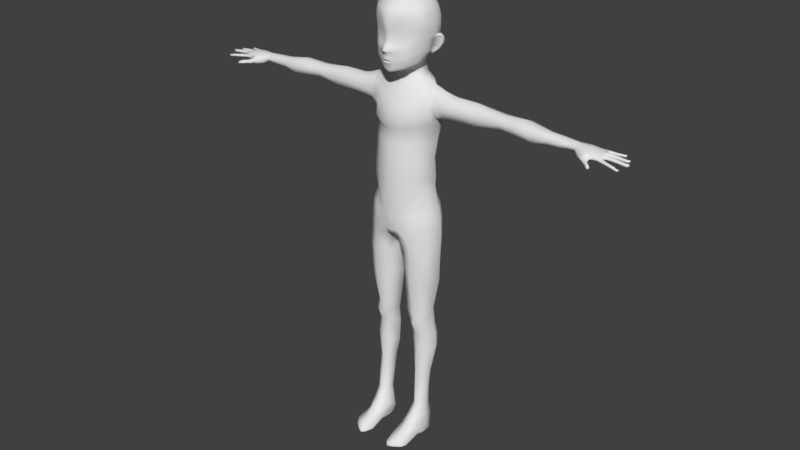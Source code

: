 # Source: man.blend  (saved by Blender 2.79.0; exported with 4.5.12 LTS)
import bpy
from mathutils import Matrix  # noqa: F401  (used for matrix-valued properties, if any)

bpy.ops.wm.read_factory_settings(use_empty=True)
scene = bpy.context.scene
scene.name = 'Scene'

# ---- collections
col_collection_1 = bpy.data.collections.new('Collection 1'); scene.collection.children.link(col_collection_1)
col_collection_2 = bpy.data.collections.new('Collection 2'); scene.collection.children.link(col_collection_2)

# ---- world
world_world = bpy.data.worlds.new('World'); scene.world = world_world
world_world.color = (0.05088, 0.05088, 0.05088)
world_world.use_sun_shadow = False
world_world.sun_shadow_jitter_overblur = 0.0
world_world.cycles.sampling_method = 'MANUAL'

# ---- meshes
me_cube_001 = bpy.data.meshes.new('Cube.001')
me_cube_001.from_pydata([(-0.4295, -0.6008, 18.08), (-0.7821, -0.5953, 17.88), (-1.038, -0.5881, 17.55), (-1.145, -0.5946, 17.13), (-1.168, -0.5817, 16.97), (-0.896, -0.5105, 15.93), (-0.1441, -1.621, 15.32), (0.0, -1.636, 15.28), (0.0, -1.058, 18.08), (0.0, -1.447, 17.88), (0.0, -1.769, 17.55), (0.0, -1.861, 17.08), (0.0, -1.804, 16.79), (0.0, -1.828, 16.39), (0.0, -2.019, 16.17), (0.0, -1.872, 16.01), (0.0, -1.889, 15.82), (0.0, -1.804, 15.74), (0.0, -1.825, 15.66), (0.0, -1.737, 15.53), (0.0, -1.755, 15.4), (0.0, -1.098, 15.44), (0.0, -0.1935, 18.08), (0.0, 0.1327, 17.88), (0.0, 0.3887, 17.55), (0.0, 0.5229, 17.21), (0.0, 0.5636, 16.83), (0.0, 0.5011, 16.45), (0.0, 0.1693, 15.84), (0.0, 0.1045, 15.39), (0.0, 0.2127, 15.05), (0.0, -0.9745, 15.21), (0.0, -0.9559, 14.92), (0.0, -1.154, 14.57), (0.0, -0.6738, 18.15), (-0.6151, -0.5652, 15.59), (-0.5961, -1.238, 15.48), (-0.1229, -1.804, 15.73), (-0.2414, -1.757, 15.71), (-0.5226, -0.5744, 15.29), (-0.5812, -0.5775, 15.0), (-0.9754, -0.5764, 14.93), (-0.4153, -1.036, 14.66), (-0.3167, -0.8791, 14.95), (0.0, 0.3449, 14.8), (-0.3009, -0.8897, 15.24), (-0.4165, -0.08704, 15.33), (-0.4552, -0.02434, 15.02), (-0.6721, 0.03256, 14.81), (-0.4064, -0.9101, 15.5), (-0.4112, -0.07282, 15.71), (-0.1487, -1.732, 15.45), (-0.1522, -1.745, 15.55), (-0.1207, -1.815, 15.67), (-0.1207, -1.846, 15.79), (-0.3368, -1.518, 15.38), (-0.3205, -1.692, 15.63), (-0.3268, -1.66, 15.54), (-0.13, -1.831, 15.99), (-0.09993, -1.915, 16.15), (-0.09667, -1.785, 16.35), (-0.2945, -1.746, 15.98), (-0.288, -1.77, 16.17), (-0.2963, -1.698, 16.35), (-0.9758, -0.4811, 15.88), (-0.7667, -0.8496, 15.59), (-1.151, -0.3562, 16.03), (-0.9671, -0.4756, 15.88), (-1.102, -0.3247, 16.04), (-1.223, -0.2075, 16.3), (-1.258, -0.2509, 16.54), (-1.23, -0.3431, 16.64), (-1.175, -0.4454, 16.64), (-1.106, -0.5828, 16.54), (-1.296, -0.2558, 16.28), (-1.331, -0.299, 16.51), (-1.304, -0.3908, 16.61), (-1.249, -0.4928, 16.62), (-0.6602, -1.395, 15.66), (-0.827, -1.017, 15.77), (-0.5193, 0.3358, 16.31), (-0.7878, -0.09153, 16.09), (-0.9656, -1.093, 16.44), (-0.8936, -1.103, 16.09), (-1.031, -0.5831, 16.23), (-0.6825, -1.432, 15.76), (-0.6901, -1.454, 15.85), (-0.6899, -1.473, 16.04), (-0.6897, -1.484, 16.2), (-0.6945, -1.472, 16.38), (-0.9857, -0.5831, 16.08), (-1.069, -0.5832, 16.39), (-0.918, -1.111, 16.25), (-0.8692, -1.07, 15.93), (-1.045, -1.107, 16.88), (-0.719, -1.451, 16.83), (-0.3135, -1.681, 16.79), (-0.09879, -1.774, 16.78), (-0.5229, 0.4175, 16.76), (-0.5038, 0.4133, 17.19), (-0.4145, 0.305, 17.55), (-0.3156, 0.07855, 17.88), (-0.1743, -0.2135, 18.08), (-1.073, -1.116, 17.11), (-0.7348, -1.47, 17.09), (-0.321, -1.725, 17.08), (-0.1056, -1.84, 17.08), (-0.8837, 0.1019, 16.7), (-0.8468, 0.1446, 17.17), (-0.757, 0.06009, 17.55), (-0.59, -0.078, 17.88), (-0.3423, -0.2862, 18.08), (-0.986, -1.093, 17.55), (-0.7042, -1.415, 17.55), (-0.3415, -1.698, 17.55), (-0.1255, -1.77, 17.55), (-0.6997, -0.9936, 17.88), (-0.3956, -0.8423, 18.08), (-0.5333, -1.22, 17.88), (-0.3052, -0.9621, 18.08), (-0.2656, -1.395, 17.88), (-0.1647, -1.058, 18.08), (-0.1198, -1.426, 17.88), (-0.07684, -1.065, 18.08), (-0.9711, -0.4944, 15.89), (-1.198, -0.3285, 16.26), (-1.086, -0.3954, 16.05), (-1.234, -0.3573, 16.47), (-1.239, -0.4098, 16.54), (0.0, -1.905, 16.28), (-0.09872, -1.851, 16.25), (-0.2915, -1.739, 16.26), (-0.9324, -1.111, 16.33), (-0.6881, -1.486, 16.28), (0.0, -2.016, 16.14), (-0.1107, -1.877, 16.07), (-0.2912, -1.762, 16.08), (-0.6881, -1.483, 16.12), (-0.9056, -1.109, 16.17), (0.0, -1.867, 15.9), (-0.1252, -1.837, 15.89), (-0.2797, -1.745, 15.86), (-0.8798, -1.097, 16.0), (-0.687, -1.47, 15.94), (0.0, -1.787, 16.52), (0.0, 0.5475, 17.02), (-1.142, -0.5821, 16.72), (-0.09758, -1.749, 16.5), (-0.3034, -1.666, 16.51), (-0.7059, -1.446, 16.55), (-1.005, -1.086, 16.62), (-0.5098, 0.4139, 16.98), (-0.8681, 0.1524, 16.93), (-0.1478, -1.699, 15.37), (0.0, -1.717, 15.33), (-0.3303, -1.622, 15.45), (-0.6358, -1.358, 15.56), (-0.7722, -1.047, 15.65), (-1.091, -0.589, 17.34), (0.0, -1.832, 17.31), (0.0, 0.4727, 17.38), (-0.4604, 0.3723, 17.37), (-0.8045, 0.1099, 17.36), (-1.038, -1.11, 17.33), (-0.7328, -1.459, 17.32), (-0.3345, -1.728, 17.31), (-0.113, -1.821, 17.31), (-0.4609, -1.452, 15.42), (-0.4822, -1.552, 15.59), (-0.4902, -1.589, 15.69), (-0.4513, -1.639, 15.78), (-0.4455, -1.663, 16.0), (-0.4441, -1.672, 16.18), (-0.4669, -1.62, 16.36), (-0.4927, -1.59, 16.8), (-0.5065, -1.619, 17.08), (-0.5016, -1.589, 17.55), (-0.3893, -1.323, 17.88), (-0.2294, -1.019, 18.08), (-0.4522, -1.651, 16.26), (-0.4427, -1.672, 16.09), (-0.4495, -1.651, 15.89), (-0.4775, -1.585, 16.52), (-0.4713, -1.519, 15.5), (-0.5096, -1.621, 17.32), (-0.7876, -1.315, 16.06), (-0.8241, -1.309, 16.41), (-0.8011, -1.322, 16.22), (-0.7742, -1.29, 15.89), (-0.8657, -1.302, 16.85), (-0.8848, -1.313, 17.1), (-0.8196, -1.274, 17.55), (-0.6074, -1.122, 17.88), (-0.3502, -0.9126, 18.08), (-0.8083, -1.323, 16.3), (-0.7952, -1.32, 16.14), (-0.7783, -1.313, 15.97), (-0.844, -1.296, 16.58), (-0.8679, -1.308, 17.32), (-0.7252, -0.828, 14.75), (-0.449, -0.7283, 14.97), (-0.4132, -0.7351, 15.26), (-0.4996, -0.7649, 15.53), (-0.6621, -1.062, 15.52), (-0.7373, -1.226, 15.71), (-0.7014, -1.21, 15.6), (-1.054, -0.8316, 16.48), (-1.11, -0.8468, 16.93), (-1.11, -0.8559, 17.12), (-1.025, -0.8456, 17.55), (-0.7422, -0.7976, 17.88), (-0.4135, -0.7276, 18.08), (-1.084, -0.8371, 16.66), (-1.068, -0.8508, 17.33), (0.0, -1.687, 15.29), (-0.3319, -1.585, 15.4), (-0.879, -0.8174, 15.84), (-0.9354, -0.8237, 16.01), (-0.1475, -1.665, 15.34), (-0.6243, -1.313, 15.52), (-0.7779, -0.9625, 15.62), (-0.4663, -1.484, 15.45), (-0.691, -1.156, 15.55), (-0.9797, -0.8294, 16.16), (-1.017, -0.8314, 16.32), (-0.08469, -1.361, 15.38), (-0.3624, -1.25, 15.44), (-0.563, -1.495, 15.62), (-0.5794, -1.534, 15.72), (-0.5656, -1.573, 15.81), (-0.5638, -1.595, 16.01), (-0.5614, -1.605, 16.19), (-0.5635, -1.576, 16.36), (-0.5722, -1.541, 16.53), (-0.604, -1.563, 17.32), (-0.52, -1.375, 15.44), (-0.5876, -1.541, 16.81), (-0.6035, -1.564, 17.09), (-0.5894, -1.526, 17.55), (-0.4525, -1.285, 17.88), (-0.2628, -0.9959, 18.08), (-0.563, -1.593, 16.27), (-0.5617, -1.603, 16.1), (-0.565, -1.585, 15.92), (-0.5486, -1.457, 15.53), (-0.5402, -1.421, 15.48), (-0.8504, -1.041, 15.85), (-0.7576, -1.259, 15.8), (-0.9073, -0.8194, 15.92), (-1.037, -0.3972, 15.96), (-1.066, -0.4157, 15.95), (-1.032, -0.4452, 15.97), (-0.9627, -0.5831, 16.0), (-1.032, -0.8314, 16.38), (-1.088, -0.583, 16.47), (-1.323, -0.2647, 16.4), (-1.25, -0.2166, 16.42), (-1.228, -0.3292, 16.37), (-1.049, -0.5831, 16.31), (-0.999, -0.8304, 16.24), (-1.229, -0.2947, 16.15), (-1.168, -0.2548, 16.16), (-1.151, -0.3501, 16.15), (-1.009, -0.5831, 16.16), (-0.9582, -0.8266, 16.09), (-0.4515, -0.4279, 18.08), (-0.7731, -0.314, 17.88), (-0.9839, -0.2419, 17.55), (-1.082, -0.2029, 17.15), (-1.034, -0.2174, 17.35), (-1.084, -0.1934, 16.62), (-1.092, -0.1927, 16.83), (-1.088, -0.1967, 16.95), (-1.217, -0.5764, 14.84), (-1.462, -0.5812, 14.76), (-2.126, -0.5807, 14.55), (-2.984, -0.5807, 14.56), (-4.129, -0.5807, 14.41), (-5.101, -0.5809, 14.45), (-6.012, -0.5807, 14.28), (-6.508, -0.5807, 14.25), (-7.092, -0.5828, 14.21), (-7.085, -0.581, 13.86), (-5.475, -0.5809, 13.72), (-4.195, -0.5807, 13.86), (-3.11, -0.5807, 13.69), (-2.176, -0.5807, 13.7), (-1.483, -0.5812, 13.62), (-1.37, -0.5764, 13.39), (-1.322, -0.5764, 12.68), (-1.22, -0.5764, 12.03), (-1.289, -0.5764, 11.27), (-1.262, -0.5764, 10.95), (-1.468, -0.5764, 9.925), (-1.521, -0.5764, 8.006), (-1.497, -0.5764, 6.923), (-1.238, -0.5764, 5.589), (-1.403, -0.5764, 3.964), (-1.221, -0.6979, 2.769), (-1.192, -0.7542, 2.217), (-1.249, -0.8962, 0.7881), (-0.5794, -0.7693, 0.8101), (-0.5917, -0.5764, 2.79), (-0.4247, -0.5764, 3.563), (-0.3786, -0.5764, 4.508), (-0.4332, -0.5764, 5.049), (-0.3178, -0.5764, 5.853), (-0.1148, -0.5764, 8.053), (-0.1129, -0.3284, 9.08), (0.0, -1.529, 13.9), (0.0, -1.683, 13.26), (0.0, -1.598, 13.1), (0.0, -1.73, 12.03), (0.0, -1.764, 11.27), (0.0, -1.663, 9.578), (0.0, -1.663, 9.128), (0.0, -1.537, 8.885), (-0.7871, -0.1395, 8.651), (-0.7694, 0.2139, 9.13), (-0.6903, 0.2922, 9.739), (-0.6032, 0.1454, 10.38), (0.0, -0.1122, 10.92), (0.0, -0.1539, 11.56), (0.0, -0.0613, 12.31), (0.0, 0.2723, 12.96), (0.0, 0.4641, 13.69), (0.0, 0.3974, 14.38), (-0.83, -1.439, 9.832), (-0.7688, -1.563, 8.688), (-0.8204, -1.482, 6.946), (-0.8237, -1.27, 5.434), (-0.8314, -1.328, 5.059), (-0.8569, -1.128, 4.607), (-0.8234, -1.122, 2.782), (-0.8938, -1.228, 1.276), (-0.8841, -1.48, 0.8063), (-0.8904, -1.835, 0.5506), (-0.8911, -2.412, 0.2691), (-0.8908, -2.635, 6.858e-05), (-0.7348, -0.02273, 8.032), (-0.7593, -0.02273, 6.948), (-0.8242, -0.2729, 5.049), (-0.8628, -0.1061, 4.38), (-0.8886, -0.1395, 3.737), (-0.8269, -0.3813, 2.782), (-0.8954, -0.4521, 1.276), (-0.8899, -0.398, 0.7576), (-0.9051, -0.3328, 0.2033), (-1.217, -0.9448, 14.47), (-1.217, -1.091, 13.97), (-1.294, -0.9239, 13.5), (-0.9125, -1.19, 10.47), (0.0, -1.37, 14.24), (-0.8533, -1.151, 14.36), (-0.4475, -1.287, 14.29), (-0.7465, 0.1007, 14.52), (-0.4058, -1.474, 13.88), (-0.8115, -1.356, 13.9), (-0.4043, -1.617, 13.3), (-0.8896, -1.353, 13.38), (-0.9562, -1.257, 13.26), (-0.4678, -1.513, 13.2), (0.0, -1.685, 12.68), (-0.9443, -1.219, 12.68), (-0.5193, -1.535, 12.68), (-0.974, -1.247, 12.03), (-0.518, -1.57, 12.03), (-0.4137, -1.564, 9.728), (-0.3057, -1.614, 9.146), (-1.06, -1.272, 11.27), (-0.5165, -1.637, 11.27), (-0.2923, -1.535, 8.893), (-1.256, -0.2222, 14.51), (-1.294, -0.1212, 14.03), (-1.332, -0.2222, 13.61), (-0.6928, 0.2211, 13.86), (-1.092, -0.1681, 12.77), (-0.6278, 0.1155, 12.86), (-1.029, -0.3211, 12.12), (-0.5529, -0.1125, 12.23), (-1.099, -0.3662, 11.37), (-0.4809, -0.2254, 11.47), (-1.007, -0.3523, 10.94), (-0.4875, -0.1976, 10.93), (-1.159, -0.1251, 10.15), (0.0, -1.068, 8.851), (0.0, -0.06582, 9.168), (0.0, 0.1699, 9.739), (0.0, 0.1454, 10.38), (-1.233, -0.06432, 9.527), (-1.537, -0.5764, 9.334), (-1.558, -0.5764, 8.743), (-1.258, -0.02698, 8.936), (-0.7643, -1.543, 9.227), (-1.282, -0.1484, 8.014), (-0.8341, -1.53, 8.029), (-0.3178, -1.318, 8.046), (-1.125, -0.9089, 10.72), (-1.28, -1.084, 9.878), (-1.315, -1.131, 9.287), (-1.329, -1.149, 8.697), (-1.359, -1.191, 8.011), (-0.1014, -1.06, 8.884), (-0.1923, -0.5764, 6.967), (-1.33, -1.184, 6.957), (-0.368, -1.204, 6.925), (-1.255, -0.1406, 6.963), (-1.398, -1.054, 14.09), (-2.111, -1.053, 14.14), (-3.047, -0.9465, 14.12), (-4.164, -0.8728, 14.14), (-5.282, -0.9937, 14.11), (-6.039, -0.8735, 14.07), (-6.508, -0.8432, 14.06), (-6.035, -0.5807, 13.79), (-1.267, -0.5764, 5.053), (-1.159, -1.089, 5.058), (-1.153, -0.2875, 5.05), (-0.5248, -1.089, 5.054), (-0.8983, -0.4469, -0.0001829), (-0.7951, -0.1607, 5.9), (-1.099, -0.273, 5.742), (-0.4187, -1.177, 5.649), (-1.163, -0.9745, 5.507), (-1.349, -0.5764, 4.531), (-1.122, -0.9376, 4.583), (-0.5926, -1.007, 4.613), (-1.239, -0.2194, 4.477), (-0.8839, -1.12, 3.738), (-1.26, -0.2439, 3.87), (-0.5881, -0.9103, 3.63), (-1.217, -0.9243, 3.887), (-1.128, -0.9171, 2.772), (-1.097, -0.4022, 2.773), (-0.6451, -0.8979, 2.788), (-0.6411, -0.7693, 1.285), (-1.412, -0.1664, 14.15), (-2.139, -0.1781, 14.19), (-3.041, -0.1764, 14.16), (-4.193, -0.1903, 14.17), (-5.252, -0.1894, 14.14), (-6.005, -0.31, 14.09), (-6.508, -0.3362, 14.09), (-1.456, -0.8668, 13.7), (-1.427, -0.292, 13.76), (-1.413, -0.2728, 14.55), (-1.429, -0.8845, 14.51), (-2.149, -0.8308, 13.77), (-2.117, -0.862, 14.44), (-2.163, -0.3319, 13.8), (-2.094, -0.2781, 14.44), (-3.092, -0.8414, 13.81), (-3.089, -0.3005, 13.83), (-3.0, -0.3138, 14.45), (-3.003, -0.8359, 14.43), (-4.167, -0.3511, 14.36), (-4.195, -0.3098, 13.94), (-4.172, -0.8095, 13.95), (-4.146, -0.769, 14.33), (-5.429, -0.8527, 13.81), (-5.414, -0.2942, 13.84), (-5.154, -0.3098, 14.36), (-5.163, -0.8438, 14.35), (-6.021, -0.7719, 13.89), (-6.031, -0.7502, 14.25), (-6.02, -0.4175, 14.24), (-6.022, -0.3908, 13.9), (-7.127, -0.3837, 14.09), (-7.027, -0.8017, 14.06), (-7.057, -0.7085, 14.17), (-7.046, -0.7232, 13.93), (-7.113, -0.4465, 13.94), (-7.118, -0.4609, 14.18), (-6.508, -0.5807, 13.82), (-6.508, -0.7309, 14.19), (-6.508, -0.7562, 13.9), (-6.508, -0.4113, 13.92), (-6.508, -0.4314, 14.22), (-1.202, -0.8564, 1.266), (-0.6269, -0.6214, 2.236), (-0.8637, -0.4355, 2.228), (-0.8486, -1.161, 2.229), (-0.6295, -0.9222, 2.236), (-1.141, -0.9708, 2.219), (-1.092, -0.4877, 2.221), (-0.6806, -1.012, 1.283), (-1.132, -1.081, 1.268), (-1.129, -0.5897, 1.268), (-0.6193, -1.292, 0.812), (-1.171, -1.301, 0.7933), (-1.16, -0.5322, 0.7694), (-1.164, -2.425, -0.01128), (-0.6242, -1.517, 0.009077), (-0.4616, -2.284, 0.01458), (-0.5732, -2.613, 0.0108), (-0.698, -2.732, 0.006587), (-1.246, -2.215, -0.01406), (-1.14, -1.355, -0.008353), (-1.213, -0.6722, -0.01082), (-0.6639, -0.6147, 0.007737), (-0.5807, -1.025, 0.01055), (-1.221, -1.117, -0.0111), (-1.224, -1.552, 0.4342), (-1.176, -0.5317, 0.2749), (-0.5359, -1.548, 0.4933), (-0.5001, -0.7778, 0.4345), (-1.284, -0.9518, 0.3375), (-1.224, -2.264, 0.2438), (-0.5599, -2.308, 0.2593), (-0.5771, -2.613, 0.1272), (-0.7019, -2.732, 0.123), (-1.132, -2.445, 0.1184), (-0.891, -2.624, 0.1346), (-7.284, -0.2956, 14.06), (-7.868, -0.1863, 14.02), (-8.083, -0.3199, 14.0), (-8.117, -0.3715, 14.0), (-8.219, -0.5497, 13.99), (-8.188, -0.5892, 14.0), (-8.984, -0.6375, 13.94), (-9.041, -0.6902, 13.94), (-8.991, -0.7722, 13.94), (-8.211, -0.7869, 13.99), (-8.179, -0.8366, 13.95), (-8.878, -1.052, 13.88), (-8.9, -1.115, 13.88), (-8.831, -1.159, 13.89), (-8.037, -0.986, 13.96), (-7.875, -0.9611, 13.95), (-7.761, -0.9868, 13.93), (-7.758, -1.084, 13.86), (-7.921, -1.252, 13.84), (-8.013, -1.361, 13.83), (-8.027, -1.453, 13.83), (-7.987, -1.516, 13.84), (-7.838, -1.377, 13.85), (-7.678, -1.236, 13.87), (-7.444, -1.102, 13.95), (-7.152, -0.844, 14.06), (-7.278, -0.5828, 14.19), (-7.547, -0.6095, 14.19), (-8.105, -0.6902, 14.11), (-8.773, -0.6902, 14.03), (-8.867, -0.6902, 14.02), (-8.911, -0.6902, 14.01), (-9.035, -0.6902, 14.01), (-8.993, -0.6902, 13.89), (-8.832, -0.6902, 13.88), (-8.223, -0.6694, 13.95), (-8.855, -0.7748, 13.95), (-8.834, -0.6284, 13.95), (-8.899, -1.115, 13.92), (-8.121, -0.8958, 13.89), (-8.836, -1.115, 13.83), (-8.773, -1.082, 13.93), (-8.733, -1.075, 13.96), (-8.091, -0.8983, 14.03), (-7.316, -0.4029, 14.17), (-7.229, -0.7416, 14.15), (-8.74, -1.139, 13.89), (-8.767, -1.018, 13.89), (-8.738, -1.087, 13.84), (-8.852, -0.3404, 13.95), (-8.907, -0.3815, 13.94), (-8.871, -0.4581, 13.95), (-8.078, -0.4563, 14.1), (-8.671, -0.4059, 14.02), (-8.755, -0.3973, 14.02), (-8.793, -0.3933, 14.0), (-8.902, -0.3821, 14.0), (-8.865, -0.3859, 13.9), (-8.724, -0.4005, 13.89), (-8.151, -0.4362, 13.96), (-8.751, -0.4727, 13.95), (-8.72, -0.346, 13.95), (-8.558, -0.03288, 13.95), (-8.61, -0.05738, 13.95), (-8.593, -0.1259, 13.95), (-7.952, -0.2633, 14.08), (-8.421, -0.1164, 14.01), (-8.488, -0.09558, 14.01), (-8.518, -0.08597, 14.0), (-8.605, -0.05873, 14.0), (-8.576, -0.06805, 13.91), (-8.463, -0.1033, 13.91), (-8.038, -0.2434, 13.95), (-8.497, -0.1578, 13.96), (-8.451, -0.0595, 13.96), (-7.514, -0.8885, 14.11), (-7.549, -0.3856, 14.17), (-7.55, -0.2293, 14.04), (-7.445, -0.581, 13.85), (-7.694, -0.581, 13.9), (-7.195, -0.8749, 13.88), (-7.257, -0.581, 13.82), (-7.255, -0.3809, 13.9), (-8.003, -1.434, 13.91), (-7.901, -1.329, 13.94), (-7.724, -1.184, 13.95), (-7.571, -1.061, 14.02), (-7.975, -1.403, 13.78), (-7.819, -1.262, 13.77), (-7.619, -1.111, 13.76), (-7.433, -0.985, 13.76), (-7.826, -0.6499, 14.16), (-7.813, -0.421, 14.15), (-7.803, -0.8934, 14.09), (-7.751, -0.2463, 14.07), (-7.49, -0.3329, 13.91), (-7.253, -0.8413, 13.78), (-7.443, -0.845, 13.81), (-7.687, -0.8324, 13.83), (-7.699, -0.3175, 13.91), (-7.918, -0.8662, 13.86), (-7.879, -0.3642, 13.94), (-7.903, -0.6245, 13.91), (-4.615, -0.5808, 14.43), (-4.835, -0.5808, 13.79), (-4.723, -0.9332, 14.13), (-4.723, -0.1899, 14.16), (-4.654, -0.8064, 14.34), (-4.8, -0.8311, 13.88), (-4.66, -0.3304, 14.36), (-4.805, -0.302, 13.89), (-8.505, -1.088, 13.92), (-8.271, -1.037, 13.94), (-8.533, -1.023, 13.85), (-8.327, -0.9594, 13.87), (-8.519, -1.016, 13.98), (-8.305, -0.9573, 14.01), (-8.375, -0.897, 13.93), (-8.571, -0.9573, 13.91), (-8.64, -0.7788, 13.97), (-8.426, -0.7828, 13.98), (-8.327, -0.6902, 14.08), (-8.55, -0.6902, 14.06), (-8.629, -0.6833, 13.91), (-8.426, -0.6764, 13.93), (-8.403, -0.6023, 13.98), (-8.619, -0.6154, 13.97), (-8.276, -0.4395, 14.07), (-8.474, -0.4227, 14.05), (-8.533, -0.4124, 13.92), (-8.342, -0.4243, 13.94), (-8.574, -0.4984, 13.97), (-8.396, -0.5241, 13.98), (-8.318, -0.363, 13.99), (-8.519, -0.3545, 13.97), (-8.062, -0.1441, 14.0), (-8.257, -0.1018, 13.98), (-8.359, -0.2118, 13.97), (-8.221, -0.2659, 13.99), (-8.108, -0.2143, 14.06), (-8.265, -0.1654, 14.03), (-8.321, -0.15, 13.92), (-8.179, -0.1967, 13.93), (-1.829, -0.581, 13.66), (-1.754, -1.053, 14.12), (-1.794, -0.581, 14.63), (-1.775, -0.1723, 14.17), (-1.753, -0.2755, 14.49), (-1.773, -0.8732, 14.48), (-1.803, -0.8488, 13.74), (-1.795, -0.3119, 13.78)], [], [(199, 200, 40, 41), (33, 32, 43, 42), (201, 200, 43, 45), (31, 45, 43, 32), (47, 40, 39, 46), (48, 47, 30, 44), (41, 40, 47, 48), (30, 47, 46, 29), (21, 49, 45, 31), (202, 201, 45, 49), (28, 29, 46, 50), (35, 50, 46, 39), (154, 20, 51, 153), (19, 52, 51, 20), (18, 17, 37, 53), (38, 53, 37), (38, 37, 54), (16, 54, 37, 17), (18, 53, 52, 19), (155, 153, 51, 57), (51, 52, 56, 57), (38, 56, 52, 53), (139, 140, 54, 16), (135, 58, 15), (129, 130, 59, 14), (141, 140, 58, 61), (135, 136, 61, 58), (130, 131, 62, 59), (7, 6, 225, 21), (226, 49, 21, 225), (254, 71, 72, 73), (128, 73, 77), (71, 70, 75, 76), (261, 68, 66, 260), (67, 5, 124, 64), (72, 71, 76, 77), (256, 69, 74, 255), (249, 67, 64, 250), (73, 72, 77), (226, 235, 36, 49), (202, 49, 36, 203), (221, 167, 55, 215), (205, 156, 78, 204), (220, 157, 79, 216), (80, 27, 28, 50), (81, 35, 5), (35, 81, 80, 50), (253, 132, 82, 206), (264, 142, 83, 223), (262, 263, 84, 125), (169, 168, 57, 56), (170, 169, 56, 38), (243, 143, 86, 229), (242, 137, 87, 230), (241, 133, 88, 231), (259, 138, 92, 224), (247, 204, 78, 85), (195, 187, 92, 138), (251, 252, 90, 126), (249, 68, 90, 252), (257, 258, 91, 127), (256, 70, 91, 258), (194, 186, 82, 132), (196, 188, 86, 143), (248, 246, 93, 217), (144, 147, 60, 13), (147, 97, 96, 148), (233, 236, 95, 149), (197, 189, 94, 150), (212, 206, 82, 150), (261, 69, 84, 263), (26, 27, 80, 98), (145, 26, 98, 151), (160, 25, 99, 161), (23, 24, 100, 101), (22, 23, 101, 102), (34, 22, 102), (65, 5, 35), (12, 11, 106, 97), (97, 106, 105, 96), (236, 237, 104, 95), (189, 190, 103, 94), (208, 207, 94, 103), (81, 107, 98, 80), (151, 98, 107, 152), (161, 99, 108, 162), (34, 102, 111), (101, 100, 109, 110), (102, 101, 110, 111), (5, 270, 107, 81), (271, 152, 107, 270), (34, 111, 265), (265, 111, 110, 266), (266, 110, 109, 267), (106, 166, 165, 105), (269, 162, 108, 268), (213, 208, 103, 163), (198, 191, 112, 163), (234, 238, 113, 164), (159, 10, 115, 166), (166, 115, 114, 165), (9, 122, 115, 10), (115, 122, 120, 114), (238, 239, 118, 113), (191, 192, 116, 112), (210, 209, 112, 116), (8, 123, 122, 9), (121, 120, 122, 123), (178, 177, 120, 121), (193, 192, 118, 119), (211, 210, 116, 117), (34, 123, 8), (34, 121, 123), (121, 34, 178), (34, 117, 193), (34, 0, 211), (255, 257, 127, 75), (250, 251, 126, 66), (260, 262, 125, 74), (76, 128, 77), (75, 127, 128, 76), (128, 254, 73), (187, 194, 132, 92), (232, 89, 133, 241), (60, 63, 131, 130), (13, 60, 130, 129), (185, 195, 138, 83), (231, 88, 137, 242), (59, 62, 136, 135), (14, 59, 135, 134), (185, 196, 143, 87), (230, 87, 143, 243), (38, 54, 140, 141), (15, 58, 140, 139), (11, 159, 166, 106), (99, 151, 152, 108), (25, 145, 151, 99), (207, 212, 150, 94), (186, 197, 150, 82), (232, 233, 149, 89), (60, 147, 148, 63), (12, 97, 147, 144), (222, 219, 156, 205), (168, 183, 155, 57), (215, 218, 153, 155), (214, 154, 153, 218), (272, 271, 146, 4), (237, 234, 164, 104), (190, 198, 163, 103), (209, 213, 163, 112), (267, 109, 162, 269), (100, 161, 162, 109), (24, 160, 161, 100), (134, 135, 15), (105, 165, 184, 175), (227, 244, 183, 168), (63, 148, 182, 173), (61, 171, 181, 141), (62, 172, 180, 136), (63, 173, 179, 131), (240, 239, 177, 178), (114, 120, 177, 176), (165, 114, 176, 184), (96, 105, 175, 174), (148, 96, 174, 182), (131, 179, 172, 62), (136, 180, 171, 61), (141, 181, 170, 38), (229, 228, 169, 170), (228, 227, 168, 169), (245, 235, 167, 221), (104, 164, 198, 190), (89, 149, 197, 186), (83, 142, 196, 185), (87, 137, 195, 185), (88, 133, 194, 187), (117, 116, 192, 193), (113, 118, 192, 191), (164, 113, 191, 198), (95, 104, 190, 189), (149, 95, 189, 197), (142, 93, 188, 196), (133, 89, 186, 194), (137, 88, 187, 195), (220, 222, 205, 157), (157, 205, 204, 79), (35, 202, 203, 65), (35, 39, 201, 202), (39, 40, 200, 201), (42, 43, 200, 199), (246, 79, 204, 247), (2, 158, 213, 209), (4, 146, 212, 207), (0, 1, 210, 211), (1, 2, 209, 210), (158, 3, 208, 213), (3, 4, 207, 208), (146, 73, 206, 212), (65, 203, 222, 220), (244, 245, 221, 183), (7, 214, 218, 6), (55, 6, 218, 215), (203, 36, 219, 222), (252, 248, 217, 90), (65, 220, 216, 5), (183, 221, 215, 155), (258, 259, 224, 91), (263, 264, 223, 84), (254, 253, 206, 73), (156, 219, 245, 244), (219, 36, 235, 245), (85, 78, 227, 228), (86, 85, 228, 229), (119, 118, 239, 240), (78, 156, 244, 227), (175, 184, 234, 237), (173, 182, 233, 232), (171, 230, 243, 181), (172, 231, 242, 180), (173, 232, 241, 179), (178, 34, 240), (176, 177, 239, 238), (184, 176, 238, 234), (174, 175, 237, 236), (182, 174, 236, 233), (179, 241, 231, 172), (180, 242, 230, 171), (181, 243, 229, 170), (55, 167, 235, 226), (55, 226, 225, 6), (93, 246, 247, 188), (216, 79, 246, 248), (188, 247, 85, 86), (64, 124, 251, 250), (68, 249, 250, 66), (124, 5, 252, 251), (5, 216, 248, 252), (91, 224, 253, 254), (224, 92, 132, 253), (127, 91, 254, 128), (74, 125, 257, 255), (70, 256, 255, 75), (84, 223, 259, 258), (125, 84, 258, 257), (223, 83, 138, 259), (66, 126, 262, 260), (69, 261, 260, 74), (90, 217, 264, 263), (126, 90, 263, 262), (217, 93, 142, 264), (69, 256, 258, 84), (68, 261, 263, 90), (67, 249, 252, 5), (91, 70, 71, 254), (2, 267, 269, 158), (158, 269, 268, 3), (1, 266, 267, 2), (0, 265, 266, 1), (0, 34, 265), (146, 271, 270, 73), (152, 271, 272), (84, 258, 91, 254, 73, 270, 5, 252, 90, 263), (108, 152, 272, 268), (268, 272, 4, 3), (34, 119, 240), (119, 34, 193), (117, 34, 211), (33, 42, 354, 352), (42, 199, 353, 354), (199, 41, 273, 348, 353), (44, 326, 355, 48), (48, 355, 273, 41), (353, 357, 356, 354), (309, 352, 354, 356), (349, 357, 353, 348), (357, 359, 358, 356), (310, 309, 356, 358), (350, 359, 357, 349), (311, 310, 358, 361), (358, 359, 360, 361), (288, 360, 359, 350), (361, 360, 363, 364), (311, 361, 364, 362), (289, 363, 360, 288), (364, 363, 365, 366), (362, 364, 366, 312), (290, 365, 363, 289), (366, 365, 369, 370), (312, 366, 370, 313), (291, 369, 365, 290), (291, 292, 397, 351, 369), (367, 370, 369, 351), (367, 314, 313, 370), (367, 368, 315, 314), (316, 315, 368, 371), (355, 372, 273), (325, 375, 355, 326), (373, 372, 355, 375), (324, 377, 375, 325), (373, 375, 377, 376, 374), (289, 288, 374, 376), (377, 379, 378, 376), (323, 379, 377, 324), (290, 289, 376, 378), (381, 322, 321, 383), (291, 380, 382, 292), (380, 381, 383, 382), (379, 381, 380, 378), (291, 290, 378, 380), (322, 381, 379, 323), (320, 384, 382, 383), (293, 292, 382, 384), (398, 327, 351, 397), (327, 367, 351), (383, 321, 388, 320), (320, 388, 387, 319), (319, 387, 386, 318), (389, 384, 320, 319), (293, 384, 389, 390), (318, 392, 389, 319), (391, 390, 389, 392), (368, 367, 327, 393), (398, 293, 390, 399), (400, 399, 390, 391), (328, 371, 368, 393), (328, 395, 396, 371), (328, 393, 399, 400), (327, 398, 399, 393), (293, 398, 397, 292), (328, 400, 401, 395), (391, 294, 401, 400), (294, 391, 392, 394), (318, 317, 392), (339, 394, 392, 317), (318, 386, 308, 317), (307, 339, 317, 308), (371, 402, 385, 316), (385, 402, 308, 386), (307, 308, 402, 371, 396), (295, 294, 394, 406), (295, 404, 401, 294), (329, 395, 401, 404), (329, 405, 396, 395), (403, 307, 396, 405), (403, 340, 339, 307), (340, 406, 394, 339), (330, 329, 404, 423), (330, 422, 405, 329), (406, 340, 420, 421), (306, 420, 340, 403), (296, 295, 406, 421), (296, 423, 404, 295), (306, 403, 405, 422), (330, 423, 416, 331), (296, 415, 416, 423), (330, 331, 418, 422), (306, 422, 418, 305), (296, 421, 417, 415), (420, 341, 417, 421), (305, 341, 420, 306), (425, 416, 415, 424), (332, 331, 416, 425), (332, 426, 418, 331), (304, 305, 418, 426), (304, 342, 341, 305), (417, 427, 424, 415), (342, 427, 417, 341), (297, 431, 425, 424), (425, 431, 428, 332), (426, 332, 428, 430), (303, 304, 426, 430), (303, 343, 342, 304), (343, 429, 427, 342), (297, 424, 427, 429), (333, 434, 430, 428), (302, 303, 430, 434), (302, 344, 343, 303), (344, 433, 429, 343), (298, 297, 429, 433), (298, 432, 431, 297), (333, 428, 431, 432), (350, 349, 407, 443), (288, 350, 443, 287), (373, 374, 444, 436), (287, 444, 374, 288), (373, 436, 445, 372), (274, 273, 372, 445), (274, 446, 348, 273), (349, 348, 446, 407), (659, 660, 445, 436), (658, 274, 445, 660), (658, 661, 446, 274), (657, 407, 446, 661), (657, 662, 443, 407), (656, 287, 443, 662), (656, 663, 444, 287), (659, 436, 444, 663), (276, 454, 448, 275), (409, 408, 448, 454), (409, 451, 447, 408), (285, 286, 447, 451), (285, 452, 449, 286), (438, 437, 449, 452), (438, 453, 450, 437), (276, 275, 450, 453), (284, 285, 451, 457), (410, 457, 451, 409), (277, 458, 454, 276), (410, 409, 454, 458), (284, 456, 452, 285), (439, 438, 452, 456), (439, 455, 453, 438), (277, 276, 453, 455), (618, 410, 458, 620), (616, 620, 458, 277), (618, 621, 457, 410), (619, 622, 455, 439), (616, 277, 455, 622), (619, 439, 456, 623), (617, 284, 457, 621), (617, 623, 456, 284), (412, 411, 462, 464), (279, 464, 462, 278), (279, 278, 461, 465), (441, 465, 461, 440), (441, 440, 460, 466), (414, 466, 460, 283), (414, 283, 459, 463), (412, 463, 459, 411), (442, 441, 466, 476), (473, 476, 466, 414), (413, 475, 463, 412), (473, 414, 463, 475), (442, 477, 465, 441), (280, 279, 465, 477), (413, 412, 464, 474), (280, 474, 464, 279), (413, 474, 469, 468), (280, 281, 469, 474), (280, 477, 472, 281), (442, 467, 472, 477), (442, 476, 471, 467), (471, 476, 473, 282), (413, 468, 470, 475), (282, 473, 475, 470), (344, 480, 484, 433), (299, 298, 433, 484), (432, 483, 481, 333), (299, 483, 432, 298), (479, 480, 344, 302), (479, 302, 434, 482), (333, 481, 482, 434), (480, 479, 435, 345), (435, 479, 482, 485), (334, 481, 483, 486), (334, 485, 482, 481), (345, 487, 484, 480), (478, 299, 484, 487), (478, 486, 483, 299), (300, 478, 487, 490), (300, 489, 486, 478), (345, 435, 301, 346), (346, 490, 487, 345), (335, 334, 486, 489), (335, 488, 485, 334), (301, 435, 485, 488), (336, 504, 488, 335), (505, 301, 488, 504), (347, 346, 301, 505), (347, 503, 490, 346), (490, 503, 506, 300), (300, 506, 502, 489), (336, 335, 489, 502), (347, 419, 498, 503), (498, 501, 506, 503), (501, 497, 502, 506), (347, 505, 499, 419), (505, 504, 492, 500), (337, 508, 504, 336), (337, 336, 502, 507), (496, 507, 502, 497), (493, 492, 504, 508), (495, 494, 509, 510), (494, 493, 508, 509), (507, 496, 491, 511), (512, 511, 491, 338), (499, 505, 500), (337, 507, 511, 512), (338, 495, 510, 512), (512, 510, 509, 508, 337), (520, 521, 545), (520, 545, 519), (520, 519, 546), (521, 520, 546), (547, 549, 521, 546), (521, 549, 544, 545), (544, 550, 519, 545), (633, 522, 541, 634), (544, 549, 542, 543), (542, 550, 544, 543), (634, 541, 518, 638), (519, 550, 547, 546), (632, 549, 547, 636), (526, 551, 525), (525, 551, 524), (525, 524, 553), (526, 525, 553), (472, 467, 513, 557), (472, 557, 539, 281), (469, 281, 539, 558), (469, 558, 538, 468), (637, 638, 518, 548), (554, 551, 526, 559), (560, 524, 551, 554), (555, 554, 559), (554, 555, 560), (624, 628, 555, 559), (629, 556, 523, 630), (553, 561, 559, 526), (560, 561, 553, 524), (624, 559, 561, 626), (627, 630, 523, 552), (563, 564, 569), (563, 569, 562), (563, 562, 570), (564, 563, 570), (571, 573, 564, 570), (564, 573, 568, 569), (568, 574, 562, 569), (645, 517, 565, 640), (568, 573, 566, 567), (566, 574, 568, 567), (640, 565, 516, 646), (562, 574, 571, 570), (644, 573, 571, 642), (643, 646, 516, 572), (576, 577, 582), (576, 582, 575), (576, 575, 583), (577, 576, 583), (584, 586, 577, 583), (577, 586, 581, 582), (581, 587, 575, 582), (651, 515, 578, 652), (581, 586, 579, 580), (579, 587, 581, 580), (652, 578, 514, 648), (575, 587, 584, 583), (650, 586, 584, 654), (655, 648, 514, 585), (523, 556, 541, 522), (517, 518, 541, 565), (516, 565, 578, 515), (540, 588, 558, 539), (537, 538, 558, 588), (540, 539, 557, 589), (513, 590, 589, 557), (609, 594, 282), (470, 468, 538, 593), (595, 513, 467, 471), (471, 282, 594, 595), (604, 541, 556, 606), (604, 605, 565, 541), (605, 607, 578, 565), (514, 578, 607), (534, 596, 533), (533, 596, 532), (533, 532, 600), (534, 533, 600), (535, 597, 596, 534), (535, 534, 600, 601), (535, 536, 598, 597), (536, 602, 537), (537, 599, 598, 536), (529, 530, 598, 599), (530, 531, 597, 598), (531, 532, 596, 597), (531, 601, 600, 532), (530, 602, 601, 531), (601, 602, 536, 535), (589, 590, 607, 605), (540, 589, 605, 604), (540, 604, 606, 588), (528, 606, 556, 527), (588, 599, 537), (588, 606, 529, 599), (529, 606, 528), (591, 608, 595, 594), (590, 513, 595, 608), (282, 470, 593, 609), (602, 603, 537), (603, 609, 593), (537, 603, 593, 538), (516, 515, 585, 572), (517, 572, 548, 518), (523, 522, 548, 552), (590, 514, 607), (591, 594, 609, 610), (592, 591, 610, 611), (592, 612, 608, 591), (514, 590, 608, 612), (609, 603, 610), (602, 611, 610, 603), (529, 611, 602, 530), (528, 527, 552, 613), (528, 613, 611, 529), (611, 613, 615, 592), (552, 548, 615, 613), (592, 615, 614, 612), (548, 572, 614, 615), (614, 572, 585), (612, 614, 585, 514), (283, 460, 623, 617), (283, 617, 621, 459), (440, 619, 623, 460), (278, 616, 622, 461), (440, 461, 622, 619), (411, 459, 621, 618), (278, 462, 620, 616), (411, 618, 620, 462), (561, 560, 631, 626), (626, 631, 630, 627), (527, 625, 627, 552), (625, 624, 626, 627), (555, 628, 631, 560), (628, 629, 630, 631), (527, 556, 629, 625), (625, 629, 628, 624), (547, 550, 639, 636), (636, 639, 638, 637), (522, 633, 637, 548), (633, 632, 636, 637), (542, 635, 639, 550), (635, 634, 638, 639), (549, 632, 635, 542), (632, 633, 634, 635), (571, 574, 647, 642), (642, 647, 646, 643), (517, 645, 643, 572), (645, 644, 642, 643), (566, 641, 647, 574), (641, 640, 646, 647), (573, 644, 641, 566), (644, 645, 640, 641), (584, 587, 649, 654), (654, 649, 648, 655), (515, 651, 655, 585), (651, 650, 654, 655), (579, 653, 649, 587), (653, 652, 648, 649), (586, 650, 653, 579), (650, 651, 652, 653), (437, 659, 663, 449), (286, 449, 663, 656), (286, 656, 662, 447), (408, 447, 662, 657), (408, 657, 661, 448), (275, 448, 661, 658), (275, 658, 660, 450), (437, 450, 660, 659)])
me_cube_001.polygons.foreach_set('use_smooth', [True] * 660)
_k = set([(16, 54), (17, 37), (18, 53), (37, 38), (38, 53), (38, 54), (125, 257), (125, 262), (126, 262), (127, 128), (127, 257), (134, 135)])
me_cube_001.attributes.new('sharp_edge', 'BOOLEAN', 'EDGE').data.foreach_set('value', [ (min(e.vertices), max(e.vertices)) in _k for e in me_cube_001.edges])
me_cube_001.use_remesh_preserve_volume = False
me_cube_001.use_remesh_preserve_attributes = False
me_cube_001.use_mirror_vertex_groups = False
me_cube_001.update()
arm_armature_001 = bpy.data.armatures.new('Armature.001')  # bones are not reproduced

# ---- objects
ob_body = bpy.data.objects.new('body', me_cube_001)
ob_armature = bpy.data.objects.new('Armature', arm_armature_001)

# ---- transforms, parenting, visibility, modifiers, constraints
ob_body.parent = ob_armature
ob_body.location = (0.0, 0.0, 0.0)
ob_body.scale = (0.1025, 0.1025, 0.1025)
ob_body.lineart.crease_threshold = 0.0
_vg = ob_body.vertex_groups.new(name='Hips')
for _i, _w in zip([291, 292, 293, 307, 308, 313, 314, 315, 316, 317, 318, 319, 320, 321, 322, 327, 328, 339, 351, 367, 368, 369, 370, 371, 380, 381, 382, 383, 384, 385, 386, 387, 388, 389, 390, 392, 393, 397, 398, 399, 402], [0.07034, 0.1172, 0.1623, 0.07623, 0.9087, 0.03518, 0.5303, 0.3691, 0.2667, 0.1134, 0.2954, 0.6162, 0.6416, 0.2277, 0.0541, 0.2749, 0.05333, 0.003188, 0.2933, 0.5321, 0.2611, 0.05497, 0.04858, 0.1746, 0.06855, 0.05637, 0.156, 0.1775, 0.4191, 0.1133, 1.051, 0.8786, 0.6893, 0.1807, 0.05847, 0.07674, 0.1277, 0.1447, 0.1375, 0.03759, 0.1913]): _vg.add([_i], _w, 'REPLACE')
_vg = ob_body.vertex_groups.new(name='Waist')
for _i, _w in zip([288, 289, 290, 291, 292, 293, 309, 310, 311, 312, 313, 314, 315, 319, 320, 321, 322, 323, 324, 325, 327, 350, 351, 352, 356, 357, 358, 359, 360, 361, 362, 363, 364, 365, 366, 367, 368, 369, 370, 374, 375, 376, 377, 378, 379, 380, 381, 382, 383, 384, 387, 388, 389, 390, 393, 397, 398, 399], [0.06863, 0.269, 0.7297, 0.8105, 0.7395, 0.1385, 0.05695, 0.1726, 0.2407, 0.8084, 0.884, 0.06828, 0.02089, 0.08035, 0.2415, 0.7278, 0.8676, 0.7223, 0.2059, 0.06944, 0.1487, 0.0433, 0.4888, 0.01196, 0.04654, 0.02432, 0.1384, 0.09495, 0.1176, 0.1721, 0.4785, 0.2974, 0.457, 0.7724, 0.8256, 0.116, 0.02138, 0.8482, 0.878, 0.01651, 0.02238, 0.237, 0.2169, 0.7133, 0.7347, 0.812, 0.8681, 0.7329, 0.7636, 0.2056, 0.06994, 0.2576, 0.05126, 0.0137, 0.0322, 0.6711, 0.1433, 0.007436]): _vg.add([_i], _w, 'REPLACE')
_vg = ob_body.vertex_groups.new(name='Chest')
for _i, _w in zip([21, 29, 30, 31, 32, 33, 42, 43, 44, 45, 47, 48, 199, 200, 201, 287, 288, 289, 290, 291, 292, 309, 310, 311, 312, 313, 322, 323, 324, 325, 326, 348, 349, 350, 352, 353, 354, 355, 356, 357, 358, 359, 360, 361, 362, 363, 364, 365, 366, 369, 370, 373, 374, 375, 376, 377, 378, 379, 380, 381, 407, 443, 444, 656, 657, 662, 663], [0.1155, 0.05967, 0.182, 0.1044, 0.1881, 0.4701, 0.211, 0.0934, 0.3859, 0.04624, 0.01459, 0.02353, 0.07042, 0.04426, 0.001813, 0.07505, 0.1745, 0.5071, 0.174, 0.04557, 0.0008012, 0.7245, 0.7286, 0.6844, 0.1585, 0.03158, 0.05731, 0.2214, 0.6902, 0.7367, 0.5951, 0.05109, 0.1266, 0.215, 0.6376, 0.2066, 0.5244, 0.08729, 0.7018, 0.5313, 0.7371, 0.6219, 0.6108, 0.7096, 0.4879, 0.5951, 0.5019, 0.1681, 0.1392, 0.03192, 0.01658, 0.06351, 0.1316, 0.5772, 0.5442, 0.65, 0.1901, 0.1999, 0.05815, 0.04575, 0.03184, 0.08248, 0.058, 0.03752, 0.01592, 0.04124, 0.029]): _vg.add([_i], _w, 'REPLACE')
_vg = ob_body.vertex_groups.new(name='Shoulder.R')
for _i, _w in zip([21, 28, 29, 30, 31, 32, 33, 35, 36, 39, 40, 41, 42, 43, 44, 45, 46, 47, 48, 49, 50, 65, 157, 199, 200, 201, 202, 203, 220, 222, 226, 273, 274, 275, 286, 287, 288, 289, 290, 309, 310, 311, 323, 324, 325, 326, 348, 349, 350, 352, 353, 354, 355, 356, 357, 358, 359, 360, 361, 363, 372, 373, 374, 375, 376, 377, 378, 379, 407, 408, 436, 437, 443, 444, 445, 446, 447, 448, 449, 450, 656, 657, 658, 659, 660, 661, 662, 663], [0.2441, 0.03067, 0.107, 0.1889, 0.1989, 0.2471, 0.2726, 0.07674, 0.004896, 0.2434, 0.751, 0.9327, 0.5678, 0.3756, 0.1708, 0.1827, 0.2139, 0.7462, 0.8995, 0.09534, 0.06558, 0.03686, 0.004627, 0.8109, 0.6102, 0.2171, 0.09374, 0.03419, 0.0182, 0.00911, 0.0376, 0.9335, 0.8219, 0.04172, 0.05358, 0.6356, 0.4673, 0.1323, 0.02541, 0.1357, 0.06085, 0.04091, 0.002575, 0.06374, 0.1149, 0.2078, 0.6923, 0.4848, 0.4523, 0.2038, 0.6236, 0.3286, 0.8763, 0.1624, 0.2855, 0.07809, 0.1773, 0.1686, 0.0735, 0.06205, 0.9653, 0.8591, 0.5526, 0.3284, 0.1373, 0.09143, 0.03579, 0.01337, 0.4713, 0.05335, 0.8869, 0.029, 0.5992, 0.735, 0.9251, 0.3796, 0.05967, 0.02703, 0.05108, 0.05323, 0.3446, 0.2623, 0.4318, 0.4579, 0.4892, 0.2033, 0.3294, 0.393]): _vg.add([_i], _w, 'REPLACE')
_vg = ob_body.vertex_groups.new(name='UpperArm.R')
for _i, _w in zip([42, 199, 273, 274, 275, 276, 277, 284, 285, 286, 287, 288, 289, 309, 348, 349, 350, 352, 353, 354, 356, 357, 358, 359, 360, 361, 363, 373, 374, 375, 376, 377, 407, 408, 409, 410, 436, 437, 438, 439, 443, 444, 445, 446, 447, 448, 449, 450, 451, 452, 453, 454, 455, 456, 457, 458, 616, 617, 618, 619, 620, 621, 622, 623, 656, 657, 658, 659, 660, 661, 662, 663], [0.001141, 0.002443, 0.04909, 0.1725, 0.9534, 0.9968, 0.9661, 0.9606, 0.9954, 0.9384, 0.264, 0.2854, 0.07878, 0.01535, 0.2421, 0.3675, 0.2814, 0.01071, 0.1149, 0.05035, 0.05229, 0.1241, 0.016, 0.09607, 0.09479, 0.01918, 0.02051, 0.06723, 0.2789, 0.02786, 0.07001, 0.007173, 0.4804, 0.9409, 0.9951, 0.947, 0.08643, 0.9589, 0.9975, 0.9526, 0.2976, 0.1908, 0.0699, 0.6019, 0.931, 0.9593, 0.9434, 0.9461, 0.9946, 0.9965, 0.9974, 0.9964, 0.9547, 0.9603, 0.9507, 0.9497, 0.102, 0.041, 0.08664, 0.07862, 0.09918, 0.06076, 0.08664, 0.05225, 0.6012, 0.7106, 0.563, 0.5227, 0.508, 0.7806, 0.6143, 0.5671]): _vg.add([_i], _w, 'REPLACE')
_vg = ob_body.vertex_groups.new(name='LowerArm.R')
for _i, _w in zip([277, 278, 279, 280, 281, 282, 283, 284, 410, 411, 412, 413, 414, 439, 440, 441, 442, 455, 456, 457, 458, 459, 460, 461, 462, 463, 464, 465, 466, 467, 468, 469, 470, 471, 472, 473, 474, 475, 476, 477, 513, 538, 539, 557, 558, 591, 593, 594, 595, 608, 609, 616, 617, 618, 619, 620, 621, 622, 623], [0.01758, 0.9889, 0.9997, 0.9974, 0.8867, 0.8737, 0.9974, 0.02874, 0.05292, 0.9923, 0.9994, 0.9943, 0.9995, 0.04474, 0.994, 0.9995, 0.988, 0.04054, 0.02936, 0.04844, 0.05023, 0.9954, 0.9963, 0.9915, 0.9893, 0.9994, 0.9996, 0.9996, 0.9994, 0.4455, 0.881, 0.9227, 0.8932, 0.8094, 0.7866, 0.9946, 0.997, 0.9949, 0.9925, 0.9934, 0.1234, 0.2551, 0.08569, 0.1249, 0.1242, 0.02672, 0.192, 0.207, 0.204, 0.04231, 0.1122, 0.898, 0.9545, 0.9133, 0.9214, 0.9008, 0.9392, 0.9134, 0.9477]): _vg.add([_i], _w, 'REPLACE')
_vg = ob_body.vertex_groups.new(name='Hand.R')
for _i, _w in zip([281, 282, 467, 468, 469, 470, 471, 472, 513, 514, 515, 516, 517, 518, 522, 523, 527, 528, 529, 538, 539, 540, 541, 548, 552, 556, 557, 558, 565, 572, 578, 585, 588, 589, 590, 591, 592, 593, 594, 595, 599, 603, 604, 605, 606, 607, 608, 609, 610, 611, 612, 613, 614, 615, 633, 634, 635, 638, 640, 648], [0.1099, 0.1055, 0.5499, 0.08726, 0.06684, 0.05677, 0.1831, 0.2109, 0.8538, 0.2986, 0.05272, 0.0521, 0.1342, 0.3396, 0.0689, 0.008298, 0.1115, 0.4156, 0.1026, 0.5687, 0.9018, 0.9528, 0.3153, 0.07763, 0.05847, 0.07629, 0.8596, 0.7965, 0.2541, 0.03249, 0.1923, 0.08221, 0.1298, 0.9237, 0.874, 0.853, 0.9122, 0.1816, 0.6916, 0.7747, 0.0002312, 0.02938, 0.9441, 0.8226, 0.6032, 0.6367, 0.9172, 0.1709, 0.08681, 0.1762, 0.7573, 0.5123, 0.6246, 0.8709, 0.02233, 0.1408, 0.0237, 0.07945, 0.06904, 0.03644]): _vg.add([_i], _w, 'REPLACE')
_vg = ob_body.vertex_groups.new(name='IndexProximal.R')
for _i, _w in zip([518, 522, 523, 527, 528, 529, 541, 548, 552, 556, 565, 606, 613, 624, 625, 626, 627, 628, 629, 630, 631, 633, 634, 635, 638], [0.05458, 0.2728, 0.8, 0.7861, 0.2409, 0.0255, 0.2423, 0.06242, 0.8781, 0.8272, 0.04372, 0.1053, 0.2563, 0.7554, 0.9805, 0.2103, 0.9532, 0.8759, 0.9884, 0.9807, 0.05572, 0.07485, 0.1014, 0.003916, 0.0351]): _vg.add([_i], _w, 'REPLACE')
_vg = ob_body.vertex_groups.new(name='IndexIntermediate.R')
for _i, _w in zip([524, 525, 526, 551, 553, 554, 555, 559, 560, 561, 624, 626, 627, 628, 631], [0.03638, 0.05528, 0.247, 0.05252, 0.2048, 0.9318, 0.9633, 0.8912, 0.9737, 0.9107, 0.2414, 0.786, 0.02824, 0.1233, 0.9436]): _vg.add([_i], _w, 'REPLACE')
_vg = ob_body.vertex_groups.new(name='IndexDistal.R')
for _i, _w in zip([524, 525, 526, 551, 553, 554, 559, 561], [0.9566, 0.944, 0.7494, 0.9468, 0.7926, 0.06421, 0.08822, 0.0769]): _vg.add([_i], _w, 'REPLACE')
_vg = ob_body.vertex_groups.new(name='MiddleProximal.R')
for _i, _w in zip([517, 518, 522, 523, 541, 542, 548, 552, 556, 565, 572, 615, 632, 633, 634, 635, 636, 637, 638, 639, 640], [0.1337, 0.2381, 0.568, 0.1409, 0.2614, 0.02257, 0.7411, 0.0176, 0.04184, 0.08863, 0.0003547, 0.02736, 0.06374, 0.5318, 0.4596, 0.1906, 0.05528, 0.7784, 0.5642, 0.03683, 0.007092]): _vg.add([_i], _w, 'REPLACE')
_vg = ob_body.vertex_groups.new(name='MiddleIntermediate.R')
for _i, _w in zip([519, 521, 522, 542, 543, 544, 545, 546, 547, 549, 550, 632, 633, 634, 635, 636, 637, 638, 639], [0.106, 0.1072, 0.02868, 0.7899, 0.6547, 0.5886, 0.003976, 0.0925, 0.9197, 0.8877, 0.9091, 0.9106, 0.3105, 0.1799, 0.6956, 0.9318, 0.16, 0.2342, 0.93]): _vg.add([_i], _w, 'REPLACE')
_vg = ob_body.vertex_groups.new(name='MiddleDistal.R')
for _i, _w in zip([519, 520, 521, 542, 543, 544, 545, 546, 547, 549, 550], [0.8919, 0.9747, 0.892, 0.1576, 0.3159, 0.3933, 0.9723, 0.9067, 0.07594, 0.116, 0.08221]): _vg.add([_i], _w, 'REPLACE')
_vg = ob_body.vertex_groups.new(name='RingProximal.R')
for _i, _w in zip([514, 515, 516, 517, 518, 522, 541, 548, 565, 566, 567, 572, 578, 585, 605, 607, 612, 614, 633, 634, 635, 638, 640, 641, 642, 643, 644, 645, 646, 647], [0.03331, 0.2304, 0.6478, 0.6609, 0.3208, 0.03109, 0.1313, 0.1007, 0.433, 0.05296, 0.0094, 0.8792, 0.07297, 0.04627, 0.0324, 0.008361, 0.04443, 0.1407, 0.02633, 0.09885, 0.006485, 0.06766, 0.786, 0.2904, 0.05236, 0.9403, 0.0704, 0.8636, 0.9296, 0.05785]): _vg.add([_i], _w, 'REPLACE')
_vg = ob_body.vertex_groups.new(name='RingIntermediate.R')
for _i, _w in zip([562, 564, 566, 567, 568, 569, 570, 571, 573, 574, 640, 641, 642, 643, 644, 645, 646, 647], [0.1058, 0.083, 0.7999, 0.6647, 0.5987, 0.03413, 0.07652, 0.9389, 0.9257, 0.9177, 0.008548, 0.6551, 0.9424, 0.04597, 0.9229, 0.1105, 0.02833, 0.9292]): _vg.add([_i], _w, 'REPLACE')
_vg = ob_body.vertex_groups.new(name='RingDistal.R')
for _i, _w in zip([562, 563, 564, 566, 567, 568, 569, 570, 571, 573, 574], [0.892, 0.9815, 0.9163, 0.141, 0.3022, 0.3811, 0.9567, 0.9229, 0.05781, 0.07883, 0.07325]): _vg.add([_i], _w, 'REPLACE')
_vg = ob_body.vertex_groups.new(name='LittleProximal.R')
for _i, _w in zip([514, 515, 516, 517, 541, 565, 572, 578, 579, 585, 587, 589, 590, 605, 607, 612, 614, 640, 648, 649, 650, 651, 652, 653, 654, 655], [0.67, 0.6996, 0.27, 0.004697, 0.01526, 0.1803, 0.04201, 0.7367, 0.04902, 0.8643, 0.009487, 0.02653, 0.08236, 0.1174, 0.3253, 0.1797, 0.2606, 0.06972, 0.9623, 0.8374, 0.1826, 0.9235, 1.0, 0.9117, 0.5161, 0.9368]): _vg.add([_i], _w, 'REPLACE')
_vg = ob_body.vertex_groups.new(name='LittleIntermediate.R')
for _i, _w in zip([575, 576, 577, 579, 580, 581, 582, 583, 584, 586, 587, 649, 650, 651, 653, 654, 655], [0.124, 0.05757, 0.06876, 0.893, 0.4985, 0.2534, 0.04326, 0.1176, 0.879, 0.9118, 0.8313, 0.1562, 0.8088, 0.06419, 0.08778, 0.4791, 0.05964]): _vg.add([_i], _w, 'REPLACE')
_vg = ob_body.vertex_groups.new(name='LittleDistal.R')
for _i, _w in zip([575, 576, 577, 579, 580, 581, 582, 583, 584, 586, 587], [0.8728, 0.9416, 0.9328, 0.05736, 0.4831, 0.7415, 0.9527, 0.8801, 0.09935, 0.1218, 0.1389]): _vg.add([_i], _w, 'REPLACE')
_vg = ob_body.vertex_groups.new(name='ThumbProximal.R')
for _i, _w in zip([468, 470, 527, 528, 529, 530, 531, 532, 533, 534, 535, 536, 537, 538, 540, 556, 558, 588, 591, 592, 593, 594, 596, 597, 598, 599, 600, 601, 602, 603, 606, 609, 610, 611, 613, 615], [0.01319, 0.04978, 0.0736, 0.3265, 0.8535, 0.9933, 0.1328, 0.04765, 0.01516, 0.007783, 0.09071, 0.8798, 0.9589, 0.1756, 0.02292, 0.01269, 0.07858, 0.8552, 0.1042, 0.05657, 0.6253, 0.1004, 0.02044, 0.09752, 0.9328, 0.9619, 0.02663, 0.172, 0.9665, 0.9385, 0.2767, 0.7154, 0.8956, 0.7888, 0.2037, 0.00571]): _vg.add([_i], _w, 'REPLACE')
_vg = ob_body.vertex_groups.new(name='ThumbIntermediate.R')
for _i, _w in zip([531, 532, 533, 534, 535, 536, 596, 597, 598, 600, 601], [0.4084, 0.4901, 0.4195, 0.3213, 0.7576, 0.1013, 0.3781, 0.6942, 0.04981, 0.3327, 0.7418]): _vg.add([_i], _w, 'REPLACE')
_vg = ob_body.vertex_groups.new(name='Thumb.R')
for _i, _w in zip([531, 532, 533, 534, 535, 596, 597, 600, 601], [0.4584, 0.4609, 0.5477, 0.6497, 0.1513, 0.5865, 0.2077, 0.6289, 0.08563]): _vg.add([_i], _w, 'REPLACE')
_vg = ob_body.vertex_groups.new(name='Neck')
for _i, _w in zip([5, 21, 26, 27, 28, 29, 30, 31, 32, 33, 35, 36, 39, 40, 41, 42, 43, 44, 45, 46, 47, 48, 49, 50, 64, 65, 66, 67, 68, 69, 70, 71, 72, 73, 74, 75, 76, 77, 79, 80, 81, 84, 90, 91, 93, 98, 107, 124, 125, 126, 127, 128, 145, 157, 199, 200, 201, 202, 203, 204, 205, 216, 217, 219, 220, 222, 223, 226, 235, 246, 248, 249, 250, 251, 252, 254, 255, 256, 257, 258, 259, 260, 261, 262, 263, 264, 270, 309, 325, 326, 352, 353, 354, 356], [0.05512, 0.8588, 0.02822, 0.06294, 0.2022, 0.58, 0.5444, 0.7317, 0.5491, 0.2207, 0.1817, 0.08481, 0.5106, 0.1662, 0.006833, 0.1751, 0.4785, 0.4023, 0.6277, 0.5618, 0.171, 0.04557, 0.2949, 0.1859, 0.03461, 0.1098, 0.02724, 0.03479, 0.02742, 0.02616, 0.02225, 0.0195, 0.01774, 0.01029, 0.02601, 0.02232, 0.01992, 0.01803, 0.05358, 0.05895, 0.0619, 0.0358, 0.0178, 0.0304, 0.01314, 0.01289, 0.004234, 0.03553, 0.02708, 0.0268, 0.02266, 0.02057, 0.01032, 0.07102, 0.07628, 0.2785, 0.5567, 0.2496, 0.1174, 0.02512, 0.05884, 0.05704, 0.02157, 0.04466, 0.08791, 0.08256, 0.007834, 0.1454, 0.0009206, 0.03279, 0.0388, 0.02538, 0.02525, 0.02504, 0.000679, 0.02294, 0.02422, 0.02423, 0.02504, 0.03807, 0.003463, 0.02741, 0.02757, 0.02781, 0.03537, 0.01288, 0.0004606, 0.0463, 0.05689, 0.1563, 0.09476, 0.03092, 0.0724, 0.01635]): _vg.add([_i], _w, 'REPLACE')
_vg = ob_body.vertex_groups.new(name='Head')
for _i, _w in zip([0, 1, 2, 3, 4, 5, 6, 7, 8, 9, 10, 11, 12, 13, 14, 15, 16, 17, 18, 19, 20, 22, 23, 24, 25, 26, 27, 28, 29, 30, 34, 35, 36, 37, 38, 39, 40, 43, 44, 45, 46, 47, 49, 50, 51, 52, 53, 54, 55, 56, 57, 58, 59, 60, 61, 62, 63, 64, 65, 66, 67, 68, 69, 70, 71, 72, 73, 74, 75, 76, 77, 78, 79, 80, 81, 82, 83, 84, 85, 86, 87, 88, 89, 90, 91, 92, 93, 94, 95, 96, 97, 98, 99, 100, 101, 102, 103, 104, 105, 106, 107, 108, 109, 110, 111, 112, 113, 114, 115, 116, 117, 118, 119, 120, 121, 122, 123, 124, 125, 126, 127, 128, 129, 130, 131, 132, 133, 134, 135, 136, 137, 138, 139, 140, 141, 142, 143, 144, 145, 146, 147, 148, 149, 150, 151, 152, 153, 154, 155, 156, 157, 158, 159, 160, 161, 162, 163, 164, 165, 166, 167, 168, 169, 170, 171, 172, 173, 174, 175, 176, 177, 178, 179, 180, 181, 182, 183, 184, 185, 186, 187, 188, 189, 190, 191, 192, 193, 194, 195, 196, 197, 198, 200, 201, 202, 203, 204, 205, 206, 207, 208, 209, 210, 211, 212, 213, 214, 215, 216, 217, 218, 219, 220, 221, 222, 223, 224, 225, 226, 227, 228, 229, 230, 231, 232, 233, 234, 235, 236, 237, 238, 239, 240, 241, 242, 243, 244, 245, 246, 247, 248, 249, 250, 251, 252, 253, 254, 255, 256, 257, 258, 259, 260, 261, 262, 263, 264, 265, 266, 267, 268, 269, 270, 271, 272], [0.998, 0.9966, 0.9938, 0.9872, 0.9826, 0.9204, 1.736, 2.495, 0.9999, 1.001, 1.004, 1.012, 1.024, 1.062, 1.11, 1.161, 1.242, 1.315, 1.382, 1.57, 1.868, 0.995, 0.9899, 0.9813, 0.9691, 0.9486, 0.9174, 0.7371, 0.2518, 0.08046, 0.9988, 0.7337, 0.884, 1.286, 1.247, 0.229, 0.05542, 0.02906, 0.01412, 0.1357, 0.2051, 0.0475, 0.5853, 0.7395, 1.56, 1.446, 1.334, 1.245, 1.209, 1.235, 1.272, 1.153, 1.11, 1.064, 1.125, 1.085, 1.051, 0.9391, 0.8419, 0.9445, 0.9389, 0.9443, 0.9452, 0.9481, 0.9501, 0.9514, 0.9568, 0.9454, 0.948, 0.9498, 0.9511, 0.9966, 0.924, 0.9215, 0.9123, 0.985, 0.973, 0.9383, 1.011, 1.018, 1.021, 1.019, 1.014, 0.9513, 0.9422, 0.9813, 0.9556, 0.9925, 1.004, 1.018, 1.023, 0.9584, 0.9763, 0.9854, 0.9917, 0.9955, 0.9947, 1.002, 1.009, 1.011, 0.9625, 0.9804, 0.9888, 0.9932, 0.996, 0.9974, 1.0, 1.003, 1.003, 0.9986, 0.9991, 0.9997, 0.9995, 1.001, 0.9998, 1.001, 0.9999, 0.9384, 0.9446, 0.9448, 0.9478, 0.9493, 1.085, 1.085, 1.067, 0.9838, 1.017, 1.113, 1.13, 1.103, 1.021, 0.9776, 1.202, 1.194, 1.168, 0.966, 1.022, 1.045, 0.9603, 0.9716, 1.044, 1.034, 1.009, 0.9881, 0.9688, 0.9729, 1.669, 2.078, 1.29, 0.9699, 0.8995, 0.9911, 1.007, 0.9757, 0.9812, 0.9851, 0.9963, 1.001, 1.005, 1.006, 1.073, 1.113, 1.107, 1.119, 1.084, 1.059, 1.037, 1.012, 1.006, 1.002, 1.0, 0.9997, 1.048, 1.071, 1.1, 1.024, 1.112, 1.003, 0.9949, 0.9992, 0.999, 0.982, 0.9988, 0.9989, 0.9991, 0.9993, 0.9993, 0.9997, 0.9975, 0.9911, 0.9987, 0.999, 0.05449, 0.1964, 0.6413, 0.8343, 0.9486, 0.9188, 0.9705, 0.9869, 0.9908, 0.9957, 0.9977, 0.9986, 0.9787, 0.9937, 2.248, 1.278, 0.9182, 0.9489, 1.712, 0.9373, 0.8745, 1.094, 0.8848, 0.9587, 0.9644, 1.009, 0.799, 1.054, 1.06, 1.067, 1.054, 1.041, 1.028, 1.018, 1.003, 0.9699, 1.009, 1.005, 1.001, 1.0, 0.9996, 1.034, 1.047, 1.061, 1.037, 1.011, 0.9415, 0.9682, 0.9365, 0.9458, 0.9459, 0.946, 0.9637, 0.9668, 0.9476, 0.9467, 0.9466, 0.9461, 0.9366, 0.9618, 0.9443, 0.9442, 0.944, 0.9386, 0.9551, 0.9969, 0.9948, 0.9912, 0.9839, 0.9881, 0.9644, 0.9736, 0.9783]): _vg.add([_i], _w, 'REPLACE')
_vg = ob_body.vertex_groups.new(name='Shoulder.L')
_vg = ob_body.vertex_groups.new(name='UpperArm.L')
_vg = ob_body.vertex_groups.new(name='LowerArm.L')
_vg = ob_body.vertex_groups.new(name='Hand.L')
_vg = ob_body.vertex_groups.new(name='IndexProximal.L')
_vg = ob_body.vertex_groups.new(name='IndexIntermediate.L')
_vg = ob_body.vertex_groups.new(name='IndexDistal.L')
_vg = ob_body.vertex_groups.new(name='MiddleProximal.L')
_vg = ob_body.vertex_groups.new(name='MiddleIntermediate.L')
_vg = ob_body.vertex_groups.new(name='MiddleDistal.L')
_vg = ob_body.vertex_groups.new(name='RingProximal.L')
_vg = ob_body.vertex_groups.new(name='RingIntermediate.L')
_vg = ob_body.vertex_groups.new(name='RingDistal.L')
_vg = ob_body.vertex_groups.new(name='LittleProximal.L')
_vg = ob_body.vertex_groups.new(name='LittleIntermediate.L')
_vg = ob_body.vertex_groups.new(name='LittleDistal.L')
_vg = ob_body.vertex_groups.new(name='ThumbProximal.L')
_vg = ob_body.vertex_groups.new(name='ThumbIntermediate.L')
_vg = ob_body.vertex_groups.new(name='Thumb.L')
_vg = ob_body.vertex_groups.new(name='UpperLeg.L')
_vg = ob_body.vertex_groups.new(name='LowerLeg.L')
_vg = ob_body.vertex_groups.new(name='Foot.L')
_vg = ob_body.vertex_groups.new(name='Toe.L')
_vg = ob_body.vertex_groups.new(name='UpperLeg.R')
for _i, _w in zip([291, 292, 293, 294, 295, 296, 305, 306, 307, 308, 313, 314, 315, 316, 317, 318, 319, 320, 327, 328, 329, 330, 331, 339, 340, 341, 351, 367, 368, 369, 370, 371, 380, 382, 383, 384, 385, 387, 388, 389, 390, 391, 392, 393, 394, 395, 396, 397, 398, 399, 400, 401, 402, 403, 404, 405, 406, 415, 416, 417, 418, 420, 421, 422, 423], [0.05608, 0.1102, 0.6944, 0.9961, 0.9959, 0.9359, 0.09918, 0.93, 0.9225, 0.08914, 0.007628, 0.4007, 0.595, 0.7123, 0.8823, 0.6809, 0.3009, 0.1094, 0.5723, 0.9355, 0.9937, 0.8766, 0.2126, 0.9723, 0.9921, 0.09433, 0.2026, 0.3499, 0.7027, 0.04563, 0.02054, 0.807, 0.03333, 0.08055, 0.02618, 0.3677, 0.8816, 0.04876, 0.04148, 0.7661, 0.9086, 0.9764, 0.9114, 0.8302, 0.9877, 0.9909, 0.9994, 0.1624, 0.7147, 0.9266, 0.9809, 0.9965, 0.8032, 0.9885, 0.9967, 0.992, 0.9934, 0.1244, 0.1459, 0.1203, 0.1463, 0.9473, 0.9098, 0.8855, 0.9332]): _vg.add([_i], _w, 'REPLACE')
_vg = ob_body.vertex_groups.new(name='LowerLeg.R')
for _i, _w in zip([296, 297, 298, 299, 300, 301, 302, 303, 304, 305, 306, 330, 331, 332, 333, 334, 335, 336, 341, 342, 343, 344, 345, 346, 347, 415, 416, 417, 418, 419, 420, 421, 422, 423, 424, 425, 426, 427, 428, 429, 430, 431, 432, 433, 434, 435, 478, 479, 480, 481, 482, 483, 484, 485, 486, 487, 488, 489, 490, 492, 497, 498, 499, 500, 501, 502, 503, 504, 505, 506], [0.06411, 0.9971, 0.9999, 0.9994, 0.8279, 0.9429, 0.9999, 0.9992, 0.9858, 0.9008, 0.06965, 0.1233, 0.7874, 0.9816, 0.9998, 0.9195, 0.2327, 0.003338, 0.9056, 0.9867, 0.9979, 0.9999, 0.9947, 0.9379, 0.5413, 0.8756, 0.8541, 0.8797, 0.8536, 0.5043, 0.05244, 0.09004, 0.1144, 0.06674, 0.9819, 0.9903, 0.9819, 0.9802, 0.9993, 0.997, 0.9994, 0.9992, 0.9999, 0.9999, 0.9999, 0.9924, 0.982, 0.9997, 0.9998, 0.9971, 0.9994, 0.9987, 0.9998, 0.966, 0.9519, 0.9926, 0.3144, 0.338, 0.9265, 0.0461, 0.03596, 0.4285, 0.5118, 0.2753, 0.09281, 0.01377, 0.5074, 0.07115, 0.8392, 0.1669]): _vg.add([_i], _w, 'REPLACE')
_vg = ob_body.vertex_groups.new(name='Foot.R')
for _i, _w in zip([300, 301, 334, 335, 336, 346, 347, 419, 485, 486, 488, 489, 490, 491, 492, 493, 494, 496, 497, 498, 499, 500, 501, 502, 503, 504, 505, 506, 507, 508, 509, 511], [0.1707, 0.05605, 0.07734, 0.7324, 0.8317, 0.06189, 0.4581, 0.494, 0.01694, 0.04406, 0.6736, 0.6471, 0.07324, 0.03175, 0.8856, 0.1391, 0.03222, 0.102, 0.9148, 0.5684, 0.4842, 0.7009, 0.887, 0.92, 0.4918, 0.8877, 0.1579, 0.8278, 0.09578, 0.09701, 0.02495, 0.01208]): _vg.add([_i], _w, 'REPLACE')
_vg = ob_body.vertex_groups.new(name='Toe.R')
for _i, _w in zip([335, 336, 337, 338, 491, 492, 493, 494, 495, 496, 497, 502, 504, 507, 508, 509, 510, 511, 512], [0.01993, 0.1416, 0.987, 0.9931, 0.9576, 0.06636, 0.8527, 0.9563, 0.9832, 0.8941, 0.03446, 0.0463, 0.03225, 0.9009, 0.8961, 0.96, 0.9869, 0.9679, 0.9982]): _vg.add([_i], _w, 'REPLACE')
_m = ob_body.modifiers.new('Mirror', 'MIRROR')
_m.use_clip = True
_m = ob_body.modifiers.new('EdgeSplit', 'EDGE_SPLIT')
_m.use_edge_angle = False
_m = ob_body.modifiers.new('Armature', 'ARMATURE')
_m.object = ob_armature
ob_armature.location = (0.0, 0.0, 0.0)
ob_armature.show_in_front = True
ob_armature.lineart.crease_threshold = 0.0

# ---- collection membership
col_collection_1.objects.link(ob_body)
col_collection_2.objects.link(ob_armature)

# ---- scene / render settings (as saved in the file)
scene.frame_start = 2; scene.frame_end = 250; scene.frame_set(0)
scene.render.engine = 'BLENDER_EEVEE_NEXT'
scene.render.resolution_percentage = 50
scene.render.dither_intensity = 0.0
scene.cycles.use_denoising = False
scene.cycles.samples = 128
scene.cycles.sampling_pattern = 'TABULATED_SOBOL'
scene.cycles.use_adaptive_sampling = False
scene.cycles.use_light_tree = False
scene.cycles.blur_glossy = 0.0
scene.cycles.sample_clamp_indirect = 0.0
scene.view_settings.view_transform = 'Standard'
bpy.context.view_layer.update()

# ---- added for rendering (the .blend has no active camera and no usable light): camera, sun
cam_auto = bpy.data.cameras.new('AutoCamera')
cam_auto.lens = 50.0
cam_auto.sensor_width = 36.0
cam_auto.clip_end = 1000.0
ob_auto_camera = bpy.data.objects.new('AutoCamera', cam_auto)
scene.collection.objects.link(ob_auto_camera)
ob_auto_camera.location = (2.45102, -3.05236, 2.8905)
ob_auto_camera.rotation_euler = (1.09748, -7.21219e-08, 0.694738)
scene.camera = ob_auto_camera
light_auto_sun = bpy.data.lights.new('AutoSun', 'SUN')
light_auto_sun.energy = 3.0
light_auto_sun.angle = 0.0523599
ob_auto_sun = bpy.data.objects.new('AutoSun', light_auto_sun)
scene.collection.objects.link(ob_auto_sun)
ob_auto_sun.rotation_euler = (0.872665, 0.174533, 0.523599)
bpy.context.view_layer.update()
